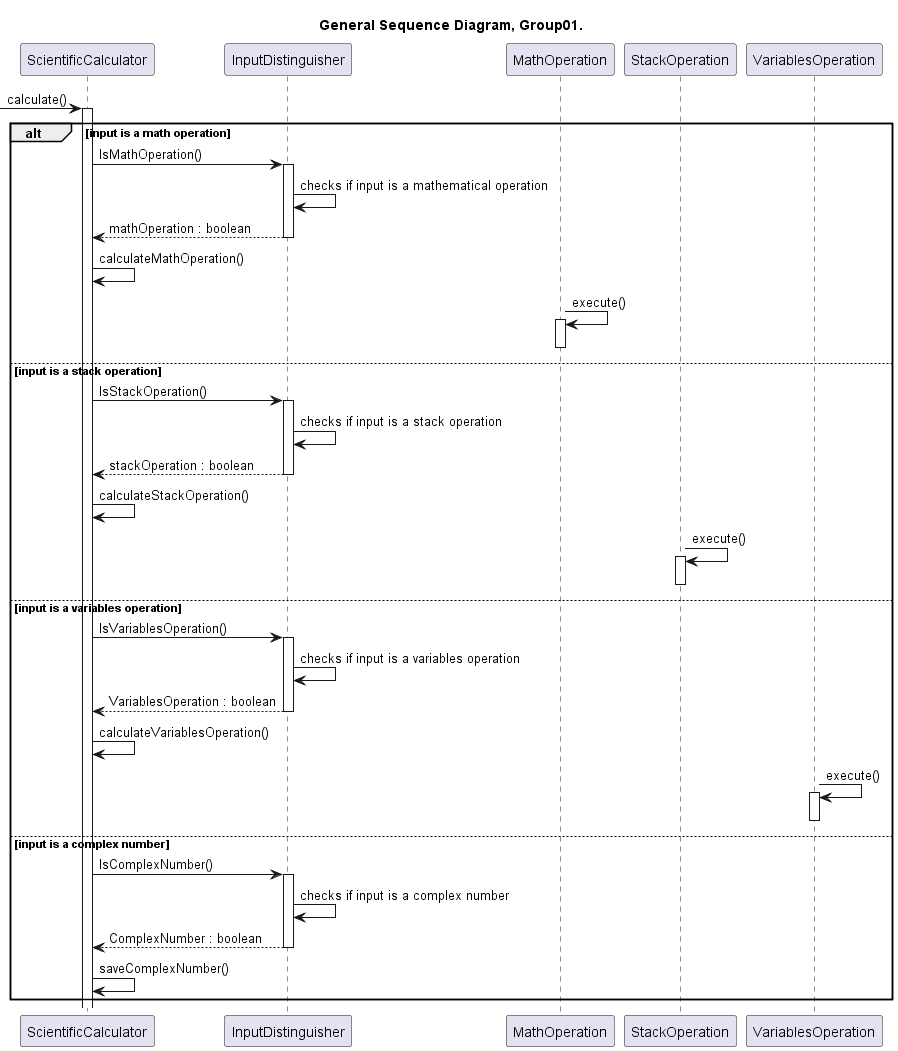

The diagram above was rendered by PlantUML. Its source (embedded in the PNG):
@startuml SequenceDiagram

title General Sequence Diagram, Group01.

participant ScientificCalculator as calc
participant InputDistinguisher as input
participant MathOperation as math
participant StackOperation as stack
participant VariablesOperation as Variables

-> calc:calculate()
activate calc


' math op case starts
alt input is a math operation

calc -> input : IsMathOperation()
activate input
input -> input : checks if input is a mathematical operation
input --> calc : mathOperation : boolean
deactivate input

calc -> calc : calculateMathOperation()
math -> math : execute()
activate math
deactivate math


' stack op case starts
else input is a stack operation

calc -> input : IsStackOperation()
activate input
input -> input : checks if input is a stack operation
input --> calc : stackOperation : boolean
deactivate input

calc -> calc : calculateStackOperation()
stack -> stack : execute()
activate stack
deactivate stack


' variables op case starts
else input is a variables operation

calc -> input : IsVariablesOperation()
activate input
input -> input : checks if input is a variables operation
input --> calc : VariablesOperation : boolean
deactivate input

calc -> calc : calculateVariablesOperation()
Variables -> Variables : execute()
activate Variables
deactivate Variables


' complex number case starts
else input is a complex number 

calc -> input : IsComplexNumber()
activate input
input -> input : checks if input is a complex number
input --> calc : ComplexNumber : boolean
deactivate input

calc -> calc : saveComplexNumber()

end

@enduml